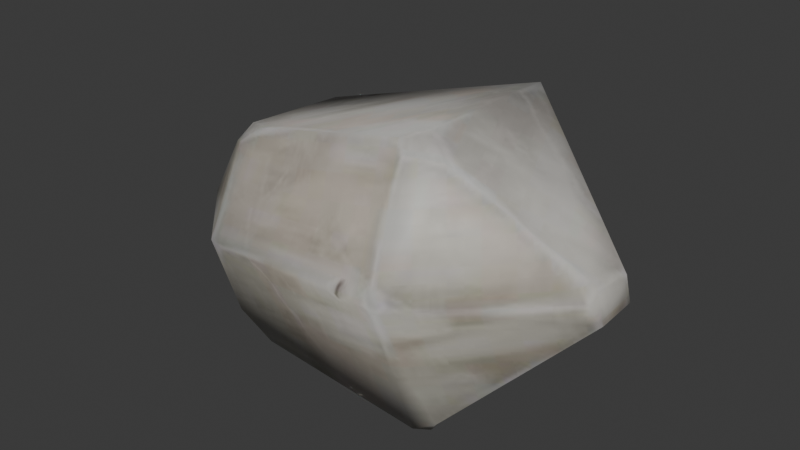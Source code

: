 # Source: DA_BaseBuilding_Decoration_Material_Basic_Gem_Diamond.blend  (saved by Blender 5.0.118; exported with 4.5.12 LTS)
import bpy
from mathutils import Matrix  # noqa: F401  (used for matrix-valued properties, if any)

bpy.ops.wm.read_factory_settings(use_empty=True)
scene = bpy.context.scene
scene.name = 'Scene'

# ---- collections
col_collection = bpy.data.collections.new('Collection'); scene.collection.children.link(col_collection)

# ---- images (referenced by path relative to the original .blend; pixels are not part of the script)
import os
ASSET_DIR = os.environ.get("B2B_ASSET_DIR", "")  # directory of the original .blend (textures are referenced by path, not embedded)
HERE = os.path.dirname(os.path.abspath(__file__))  # packed textures are extracted next to this script under _unpacked/

def load_image(name, relpath, width, height, colorspace="sRGB"):
    """Load a texture the original file referenced (path relative to the .blend, or extracted next to this script)."""
    p = next((c for c in (os.path.join(HERE, relpath), os.path.join(ASSET_DIR, relpath)) if relpath and os.path.exists(c)), "")
    if p:
        img = bpy.data.images.load(p, check_existing=True)
        img.name = name
    else:  # same state as the original file: an image datablock whose file is absent (Cycles renders it pink)
        img = bpy.data.images.new(name, width, height)
        img.source = "FILE"
        img.filepath = "//" + (relpath or name)
    img.colorspace_settings.name = colorspace
    return img
img_t_gemstone_diamond_01_bcc_jpg = load_image('T_Gemstone_Diamond_01_BCC.jpg', '_unpacked/T_Gemstone_Diamond_01_BCC.d348cf72.jpg', 512, 512, 'sRGB')

# ---- materials (node trees are filled in below, after node groups)
mat_mi_gemstone_diamond_01 = bpy.data.materials.new('MI_Gemstone_Diamond_01')

# ---- material node trees
mat_mi_gemstone_diamond_01.use_nodes = True; mat_mi_gemstone_diamond_01.node_tree.nodes.clear()
_N = mat_mi_gemstone_diamond_01.node_tree.nodes; _L = mat_mi_gemstone_diamond_01.node_tree.links
n0 = _N.new('ShaderNodeOutputMaterial'); n0.name = 'Material Output'; n0.location = (400, 0)
n1 = _N.new('ShaderNodeBsdfPrincipled'); n1.name = 'Principled BSDF'; n1.location = (100, 0)
n2 = _N.new('ShaderNodeTexImage'); n2.name = 'Image Texture'; n2.location = (-600, 400)
n2.image = img_t_gemstone_diamond_01_bcc_jpg
_L.new(n1.outputs[0], n0.inputs[0])
_L.new(n2.outputs[0], n1.inputs[0])
n0.is_active_output = True

# ---- world
world_world = bpy.data.worlds.new('World'); scene.world = world_world
world_world.use_nodes = True; world_world.node_tree.nodes.clear()
_N = world_world.node_tree.nodes; _L = world_world.node_tree.links
n0 = _N.new('ShaderNodeOutputWorld'); n0.name = 'World Output'; n0.location = (200, 100)
n1 = _N.new('ShaderNodeBackground'); n1.name = 'Background'; n1.location = (-200, 100)
n1.inputs[0].default_value = (0.05088, 0.05088, 0.05088, 1.0)
_L.new(n1.outputs[0], n0.inputs[0])
n0.is_active_output = True
world_world.color = (0.05088, 0.05088, 0.05088)
world_world.sun_shadow_jitter_overblur = 0.0

# ---- meshes
me_da_basebuilding_decoration_material_basic_gem_diamond = bpy.data.meshes.new('DA_BaseBuilding_Decoration_Material_Basic_Gem_Diamond')
me_da_basebuilding_decoration_material_basic_gem_diamond.from_pydata([(-0.1715, 0.02184, 0.06896), (-0.1679, 0.02104, 0.05409), (-0.1672, 0.003923, 0.05383), (-0.1662, -0.001278, 0.07486), (-0.1033, 0.06698, 0.1459), (-0.1138, -0.02336, 0.1373), (-0.112, 0.08971, 0.06078), (-0.1022, -0.01832, 0.152), (-0.09964, -0.03339, 0.143), (-0.08294, -0.02929, 0.1564), (-0.1078, 0.09243, 0.06651), (-0.1061, 0.09126, 0.05605), (0.06378, 0.08502, 0.1912), (0.07048, 0.1234, 0.09347), (0.07592, 0.1217, 0.07825), (0.08246, 0.1199, 0.08959), (0.05624, -0.0492, 0.1929), (0.1806, 0.003674, 0.1244), (0.1829, 0.006933, 0.105), (0.1814, -0.0204, 0.1012), (0.1757, -0.02085, 0.1255), (0.06621, -0.03468, 0.1945), (0.06481, -0.05671, 0.1863), (0.08434, -0.04418, 0.1829), (-0.1174, -0.02942, 0.02181), (-0.1672, 0.003923, 0.05383), (-0.1679, 0.02104, 0.05409), (-0.1715, 0.02184, 0.06896), (-0.112, 0.08971, 0.06078), (-0.09056, 0.04875, -0.001191), (-0.08224, -0.03149, -0.002361), (-0.1061, 0.09126, 0.05605), (-0.07071, -0.04298, -0.002181), (0.08029, 0.06486, 0.002233), (0.07592, 0.1217, 0.07825), (0.08246, 0.1199, 0.08959), (0.1829, 0.006933, 0.105), (0.1814, -0.0204, 0.1012), (0.07404, -0.05842, -0.0005516), (0.09053, -0.05604, 0.008829), (0.08295, -0.05067, -0.001757), (-0.08224, -0.03149, -0.002361), (-0.07071, -0.04298, -0.002181), (-0.09372, -0.04895, 0.019), (-0.1174, -0.02942, 0.02181), (0.07404, -0.05842, -0.0005516), (-0.09255, -0.07209, 0.08525), (-0.1672, 0.003923, 0.05383), (-0.1662, -0.001278, 0.07486), (-0.1138, -0.02336, 0.1373), (-0.09964, -0.03339, 0.143), (-0.08294, -0.02929, 0.1564), (0.076, -0.1017, 0.1104), (0.05624, -0.0492, 0.1929), (0.09053, -0.05604, 0.008829), (0.06481, -0.05671, 0.1863), (0.1814, -0.0204, 0.1012), (0.08434, -0.04418, 0.1829), (0.1759, -0.02972, 0.1162), (0.1757, -0.02085, 0.1255)], [], [(0, 1, 2), (0, 2, 3), (4, 0, 3), (5, 4, 3), (4, 6, 0), (5, 7, 4), (7, 5, 8), (7, 8, 9), (4, 7, 9), (4, 10, 6), (10, 11, 6), (4, 9, 12), (13, 11, 10), (4, 13, 10), (13, 14, 11), (4, 12, 13), (14, 13, 15), (15, 13, 12), (16, 12, 9), (15, 12, 17), (18, 15, 17), (17, 19, 18), (17, 20, 19), (17, 12, 20), (16, 21, 12), (21, 20, 12), (21, 16, 22), (21, 23, 20), (21, 22, 23), (24, 25, 26), (27, 28, 26), (26, 29, 24), (26, 28, 29), (29, 30, 24), (28, 31, 29), (30, 29, 32), (31, 33, 29), (29, 33, 32), (31, 34, 33), (33, 34, 35), (33, 35, 36), (33, 36, 37), (38, 32, 33), (39, 33, 37), (39, 38, 40), (39, 40, 33), (33, 40, 38), (41, 42, 43), (41, 43, 44), (43, 42, 45), (44, 43, 46), (44, 46, 47), (47, 46, 48), (46, 49, 48), (46, 50, 49), (50, 46, 51), (46, 43, 52), (46, 52, 51), (43, 45, 52), (53, 51, 52), (52, 45, 54), (52, 55, 53), (52, 54, 56), (57, 55, 52), (52, 56, 58), (58, 57, 52), (56, 59, 58), (59, 57, 58)])
me_da_basebuilding_decoration_material_basic_gem_diamond.polygons.foreach_set('use_smooth', [True] * 68)
_uv = me_da_basebuilding_decoration_material_basic_gem_diamond.uv_layers.new(name='UV0')
_uv.uv.foreach_set('vector', [0.6084, 0.554, 0.6333, 0.5681, 0.623, 0.5994, 0.6084, 0.554, 0.623, 0.5994, 0.5757, 0.5916, 0.4382, 0.4077, 0.6084, 0.554, 0.5757, 0.5916, 0.3806, 0.5764, 0.4382, 0.4077, 0.5757, 0.5916, 0.4382, 0.4077, 0.5898, 0.3579, 0.6084, 0.554, 0.3806, 0.5764, 0.3508, 0.5452, 0.4382, 0.4077, 0.3508, 0.5452, 0.3806, 0.5764, 0.3394, 0.5798, 0.3508, 0.5452, 0.3394, 0.5798, 0.3008, 0.5432, 0.4382, 0.4077, 0.3508, 0.5452, 0.3008, 0.5432, 0.4382, 0.4077, 0.5781, 0.354, 0.5898, 0.3579, 0.5781, 0.354, 0.5942, 0.3467, 0.5898, 0.3579, 0.4382, 0.4077, 0.3008, 0.5432, 0.2454, 0.2192, 0.3711, 0.08301, 0.5942, 0.3467, 0.5781, 0.354, 0.4382, 0.4077, 0.3711, 0.08301, 0.5781, 0.354, 0.3711, 0.08301, 0.3877, 0.05957, 0.5942, 0.3467, 0.4382, 0.4077, 0.2454, 0.2192, 0.3711, 0.08301, 0.3877, 0.05957, 0.3711, 0.08301, 0.3611, 0.06348, 0.3611, 0.06348, 0.3711, 0.08301, 0.2454, 0.2192, 0.07733, 0.3462, 0.2454, 0.2192, 0.3008, 0.5432, 0.3611, 0.06348, 0.2454, 0.2192, 0.06708, 0.05664, 0.06897, 0.02197, 0.3611, 0.06348, 0.06708, 0.05664, 0.06708, 0.05664, 0.01252, 0.02344, 0.06897, 0.02197, 0.06708, 0.05664, 0.01988, 0.07471, 0.01252, 0.02344, 0.06708, 0.05664, 0.2454, 0.2192, 0.01988, 0.07471, 0.07733, 0.3462, 0.09009, 0.3174, 0.2454, 0.2192, 0.09009, 0.3174, 0.01988, 0.07471, 0.2454, 0.2192, 0.09009, 0.3174, 0.07733, 0.3462, 0.05478, 0.3408, 0.09009, 0.3174, 0.05212, 0.2925, 0.01988, 0.07471, 0.09009, 0.3174, 0.05478, 0.3408, 0.05212, 0.2925, 0.6914, 0.6685, 0.7915, 0.7736, 0.7866, 0.8043, 0.8052, 0.8234, 0.6465, 0.9344, 0.7866, 0.8043, 0.7866, 0.8043, 0.5957, 0.7974, 0.6914, 0.6685, 0.7866, 0.8043, 0.6465, 0.9344, 0.5957, 0.7974, 0.5957, 0.7974, 0.6021, 0.6465, 0.6914, 0.6685, 0.6465, 0.9344, 0.6353, 0.9303, 0.5957, 0.7974, 0.6021, 0.6465, 0.5957, 0.7974, 0.583, 0.6206, 0.6353, 0.9303, 0.3203, 0.8103, 0.5957, 0.7974, 0.5957, 0.7974, 0.3203, 0.8103, 0.583, 0.6206, 0.6353, 0.9303, 0.2932, 0.9702, 0.3203, 0.8103, 0.3203, 0.8103, 0.2932, 0.9702, 0.2722, 0.9821, 0.3203, 0.8103, 0.2722, 0.9821, 0.0495, 0.7985, 0.3203, 0.8103, 0.0495, 0.7985, 0.03979, 0.7483, 0.301, 0.6006, 0.583, 0.6206, 0.3203, 0.8103, 0.2615, 0.6123, 0.3203, 0.8103, 0.03979, 0.7483, 0.2615, 0.6123, 0.301, 0.6006, 0.2874, 0.6191, 0.2615, 0.6123, 0.2874, 0.6191, 0.3203, 0.8103, 0.3203, 0.8103, 0.2874, 0.6191, 0.301, 0.6006, 0.6401, 0.5496, 0.6445, 0.5183, 0.6978, 0.5486, 0.6401, 0.5496, 0.6978, 0.5486, 0.7046, 0.6106, 0.6978, 0.5486, 0.6445, 0.5183, 0.6108, 0.2441, 0.7046, 0.6106, 0.6978, 0.5486, 0.8174, 0.5132, 0.7046, 0.6106, 0.8174, 0.5132, 0.7896, 0.7275, 0.7896, 0.7275, 0.8174, 0.5132, 0.8315, 0.7129, 0.8174, 0.5132, 0.9463, 0.575, 0.8315, 0.7129, 0.8174, 0.5132, 0.9502, 0.5396, 0.9463, 0.575, 0.9502, 0.5396, 0.8174, 0.5132, 0.98, 0.5039, 0.8174, 0.5132, 0.6978, 0.5486, 0.8066, 0.2266, 0.8174, 0.5132, 0.8066, 0.2266, 0.98, 0.5039, 0.6978, 0.5486, 0.6108, 0.2441, 0.8066, 0.2266, 0.98, 0.2148, 0.98, 0.5039, 0.8066, 0.2266, 0.8066, 0.2266, 0.6108, 0.2441, 0.623, 0.2104, 0.8066, 0.2266, 0.9604, 0.2046, 0.98, 0.2148, 0.8066, 0.2266, 0.623, 0.2104, 0.7651, 0.01611, 0.9531, 0.1587, 0.9604, 0.2046, 0.8066, 0.2266, 0.8066, 0.2266, 0.7651, 0.01611, 0.7939, 0.03174, 0.7939, 0.03174, 0.9531, 0.1587, 0.8066, 0.2266, 0.7651, 0.01611, 0.8086, 0.01953, 0.7939, 0.03174, 0.8086, 0.01953, 0.9531, 0.1587, 0.7939, 0.03174])
me_da_basebuilding_decoration_material_basic_gem_diamond.materials.append(mat_mi_gemstone_diamond_01)
me_da_basebuilding_decoration_material_basic_gem_diamond.update()
me_da_basebuilding_decoration_material_basic_gem_diamond.normals_split_custom_set([tuple(v) for v in zip(*[iter([-0.9521, 0.2488, 0.1778, -0.8201, 0.2575, -0.5111, -0.8253, -0.3357, -0.4541, -0.9521, 0.2488, 0.1778, -0.8253, -0.3357, -0.4541, -0.8675, -0.4121, 0.2787, -0.511, 0.5189, 0.6853, -0.9521, 0.2488, 0.1778, -0.8675, -0.4121, 0.2787, -0.7434, -0.3737, 0.5547, -0.511, 0.5189, 0.6853, -0.8675, -0.4121, 0.2787, -0.511, 0.5189, 0.6853, -0.6465, 0.7417, -0.1784, -0.9521, 0.2488, 0.1778, -0.7434, -0.3737, 0.5547, -0.5227, -0.1611, 0.8371, -0.511, 0.5189, 0.6853, -0.5227, -0.1611, 0.8371, -0.7434, -0.3737, 0.5547, -0.4577, -0.6846, 0.5673, -0.5227, -0.1611, 0.8371, -0.4577, -0.6846, 0.5673, -0.294, -0.4508, 0.8428, -0.511, 0.5189, 0.6853, -0.5227, -0.1611, 0.8371, -0.294, -0.4508, 0.8428, -0.511, 0.5189, 0.6853, -0.4391, 0.89, 0.1226, -0.6465, 0.7417, -0.1784, -0.4391, 0.89, 0.1226, -0.338, 0.8312, -0.4414, -0.6465, 0.7417, -0.1784, -0.511, 0.5189, 0.6853, -0.294, -0.4508, 0.8428, 0.1844, 0.5533, 0.8123, 0.06721, 0.9845, 0.1621, -0.338, 0.8312, -0.4414, -0.4391, 0.89, 0.1226, -0.511, 0.5189, 0.6853, 0.06721, 0.9845, 0.1621, -0.4391, 0.89, 0.1226, 0.06721, 0.9845, 0.1621, 0.328, 0.8735, -0.3597, -0.338, 0.8312, -0.4414, -0.511, 0.5189, 0.6853, 0.1844, 0.5533, 0.8123, 0.06721, 0.9845, 0.1621, 0.328, 0.8735, -0.3597, 0.06721, 0.9845, 0.1621, 0.6017, 0.7985, 0.01971, 0.6017, 0.7985, 0.01971, 0.06721, 0.9845, 0.1621, 0.1844, 0.5533, 0.8123, -0.08995, -0.4656, 0.8804, 0.1844, 0.5533, 0.8123, -0.294, -0.4508, 0.8428, 0.6017, 0.7985, 0.01971, 0.1844, 0.5533, 0.8123, 0.8346, 0.1998, 0.5133, 0.9295, 0.3099, -0.2, 0.6017, 0.7985, 0.01971, 0.8346, 0.1998, 0.5133, 0.8346, 0.1998, 0.5133, 0.8941, -0.3319, -0.3007, 0.9295, 0.3099, -0.2, 0.8346, 0.1998, 0.5133, 0.7479, -0.2858, 0.5991, 0.8941, -0.3319, -0.3007, 0.8346, 0.1998, 0.5133, 0.1844, 0.5533, 0.8123, 0.7479, -0.2858, 0.5991, -0.08995, -0.4656, 0.8804, 0.2075, -0.08221, 0.9748, 0.1844, 0.5533, 0.8123, 0.2075, -0.08221, 0.9748, 0.7479, -0.2858, 0.5991, 0.1844, 0.5533, 0.8123, 0.2075, -0.08221, 0.9748, -0.08995, -0.4656, 0.8804, 0.1137, -0.7332, 0.6704, 0.2075, -0.08221, 0.9748, 0.5284, -0.3875, 0.7554, 0.7479, -0.2858, 0.5991, 0.2075, -0.08221, 0.9748, 0.1137, -0.7332, 0.6704, 0.5284, -0.3875, 0.7554, -0.653, -0.4551, -0.6055, -0.8253, -0.3357, -0.4541, -0.8201, 0.2575, -0.5111, -0.9521, 0.2489, 0.1778, -0.6465, 0.7417, -0.1785, -0.8201, 0.2575, -0.5111, -0.8201, 0.2575, -0.5111, -0.304, 0.3829, -0.8723, -0.653, -0.4551, -0.6055, -0.8201, 0.2575, -0.5111, -0.6465, 0.7417, -0.1785, -0.304, 0.3829, -0.8723, -0.304, 0.3829, -0.8723, -0.3281, -0.2095, -0.9211, -0.653, -0.4551, -0.6055, -0.6465, 0.7417, -0.1785, -0.338, 0.8311, -0.4415, -0.304, 0.3829, -0.8723, -0.3281, -0.2095, -0.9211, -0.304, 0.3829, -0.8723, -0.1458, -0.5479, -0.8237, -0.338, 0.8311, -0.4415, 0.376, 0.4473, -0.8115, -0.304, 0.3829, -0.8723, -0.304, 0.3829, -0.8723, 0.376, 0.4473, -0.8115, -0.1458, -0.5479, -0.8237, -0.338, 0.8311, -0.4415, 0.3281, 0.8735, -0.3597, 0.376, 0.4473, -0.8115, 0.376, 0.4473, -0.8115, 0.3281, 0.8735, -0.3597, 0.6017, 0.7984, 0.01964, 0.376, 0.4473, -0.8115, 0.6017, 0.7984, 0.01964, 0.9295, 0.3099, -0.2, 0.376, 0.4473, -0.8115, 0.9295, 0.3099, -0.2, 0.8941, -0.3319, -0.3006, 0.0986, -0.6115, -0.7851, -0.1458, -0.5479, -0.8237, 0.376, 0.4473, -0.8115, 0.6438, -0.5332, -0.5489, 0.376, 0.4473, -0.8115, 0.8941, -0.3319, -0.3006, 0.6438, -0.5332, -0.5489, 0.0986, -0.6115, -0.7851, 0.4126, -0.1847, -0.892, 0.6438, -0.5332, -0.5489, 0.4126, -0.1847, -0.892, 0.376, 0.4473, -0.8115, 0.376, 0.4473, -0.8115, 0.4126, -0.1847, -0.892, 0.0986, -0.6115, -0.7851, -0.3281, -0.2095, -0.9211, -0.1459, -0.5479, -0.8238, -0.414, -0.7847, -0.4614, -0.3281, -0.2095, -0.9211, -0.414, -0.7847, -0.4614, -0.6529, -0.4551, -0.6054, -0.414, -0.7847, -0.4614, -0.1459, -0.5479, -0.8238, 0.09859, -0.6115, -0.7851, -0.6529, -0.4551, -0.6054, -0.414, -0.7847, -0.4614, -0.4124, -0.9073, 0.08247, -0.6529, -0.4551, -0.6054, -0.4124, -0.9073, 0.08247, -0.8253, -0.3356, -0.4541, -0.8253, -0.3356, -0.4541, -0.4124, -0.9073, 0.08247, -0.8675, -0.4121, 0.2787, -0.4124, -0.9073, 0.08247, -0.7435, -0.3737, 0.5546, -0.8675, -0.4121, 0.2787, -0.4124, -0.9073, 0.08247, -0.4577, -0.6846, 0.5673, -0.7435, -0.3737, 0.5546, -0.4577, -0.6846, 0.5673, -0.4124, -0.9073, 0.08247, -0.294, -0.4508, 0.8428, -0.4124, -0.9073, 0.08247, -0.414, -0.7847, -0.4614, 0.1992, -0.9725, 0.121, -0.4124, -0.9073, 0.08247, 0.1992, -0.9725, 0.121, -0.294, -0.4508, 0.8428, -0.414, -0.7847, -0.4614, 0.09859, -0.6115, -0.7851, 0.1992, -0.9725, 0.121, -0.08996, -0.4656, 0.8804, -0.294, -0.4508, 0.8428, 0.1992, -0.9725, 0.121, 0.1992, -0.9725, 0.121, 0.09859, -0.6115, -0.7851, 0.6437, -0.5332, -0.549, 0.1992, -0.9725, 0.121, 0.1137, -0.7332, 0.6704, -0.08996, -0.4656, 0.8804, 0.1992, -0.9725, 0.121, 0.6437, -0.5332, -0.549, 0.8941, -0.3319, -0.3007, 0.5284, -0.3875, 0.7554, 0.1137, -0.7332, 0.6704, 0.1992, -0.9725, 0.121, 0.1992, -0.9725, 0.121, 0.8941, -0.3319, -0.3007, 0.7548, -0.6297, 0.1838, 0.7548, -0.6297, 0.1838, 0.5284, -0.3875, 0.7554, 0.1992, -0.9725, 0.121, 0.8941, -0.3319, -0.3007, 0.7479, -0.2859, 0.5991, 0.7548, -0.6297, 0.1838, 0.7479, -0.2859, 0.5991, 0.5284, -0.3875, 0.7554, 0.7548, -0.6297, 0.1838])] * 3)])

# ---- objects
ob_da_basebuilding_decoration_material_basic_gem_diamond = bpy.data.objects.new('DA_BaseBuilding_Decoration_Material_Basic_Gem_Diamond', me_da_basebuilding_decoration_material_basic_gem_diamond)

# ---- transforms, parenting, visibility, modifiers, constraints
ob_da_basebuilding_decoration_material_basic_gem_diamond.location = (0.0, 0.0, 0.0)

# ---- collection membership
col_collection.objects.link(ob_da_basebuilding_decoration_material_basic_gem_diamond)

# ---- scene / render settings (as saved in the file)
scene.frame_start = 1; scene.frame_end = 250; scene.frame_set(1)
scene.render.engine = 'BLENDER_EEVEE_NEXT'
scene.render.bake_bias = 0.0
scene.render.bake_samples = 0
scene.cycles.sampling_pattern = 'TABULATED_SOBOL'
scene.eevee.use_volume_custom_range = False
bpy.context.view_layer.update()

# ---- added for rendering (the .blend has no active camera and no usable light): camera, sun
cam_auto = bpy.data.cameras.new('AutoCamera')
cam_auto.lens = 50.0
cam_auto.sensor_width = 36.0
cam_auto.clip_end = 1000.0
ob_auto_camera = bpy.data.objects.new('AutoCamera', cam_auto)
scene.collection.objects.link(ob_auto_camera)
ob_auto_camera.location = (0.434728, -0.503974, 0.439309)
ob_auto_camera.rotation_euler = (1.09748, -7.21219e-08, 0.694738)
scene.camera = ob_auto_camera
light_auto_sun = bpy.data.lights.new('AutoSun', 'SUN')
light_auto_sun.energy = 3.0
light_auto_sun.angle = 0.0523599
ob_auto_sun = bpy.data.objects.new('AutoSun', light_auto_sun)
scene.collection.objects.link(ob_auto_sun)
ob_auto_sun.rotation_euler = (0.872665, 0.174533, 0.523599)
bpy.context.view_layer.update()
